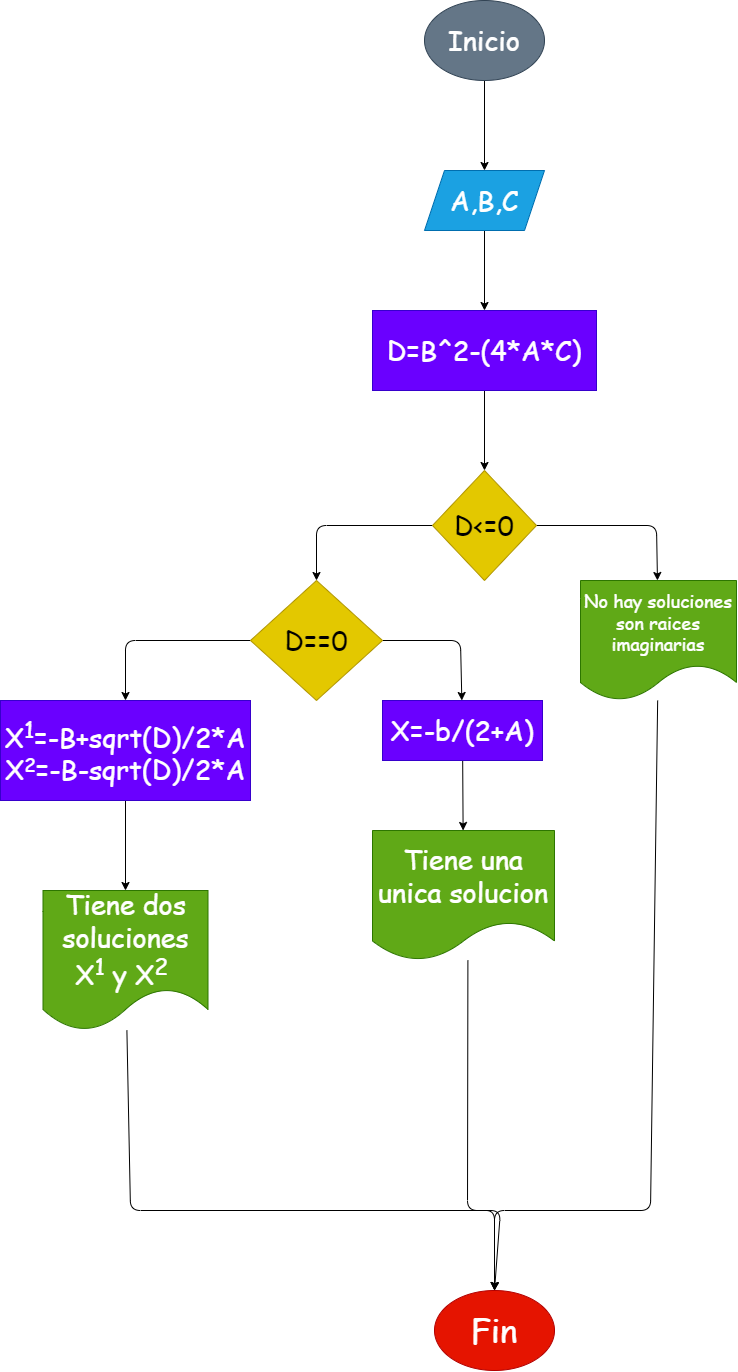

The diagram above was exported from draw.io. Its source (the exported page's mxGraphModel, read from the mxfile embedded in the PNG):
<mxGraphModel dx="1767" dy="793" grid="1" gridSize="10" guides="1" tooltips="1" connect="1" arrows="1" fold="1" page="1" pageScale="1" pageWidth="827" pageHeight="1169" math="1" shadow="0">
  <root>
    <mxCell id="0" />
    <mxCell id="1" parent="0" />
    <mxCell id="4" value="" style="edgeStyle=none;html=1;fontFamily=Comic Sans MS;fontSize=27;" edge="1" parent="1" source="2" target="3">
      <mxGeometry relative="1" as="geometry" />
    </mxCell>
    <mxCell id="2" value="Inicio" style="ellipse;whiteSpace=wrap;html=1;fillColor=#647687;fontColor=#ffffff;strokeColor=#314354;fontFamily=Comic Sans MS;fontSize=27;" vertex="1" parent="1">
      <mxGeometry x="354" y="30" width="120" height="80" as="geometry" />
    </mxCell>
    <mxCell id="6" value="" style="edgeStyle=none;html=1;fontFamily=Comic Sans MS;fontSize=27;" edge="1" parent="1" source="3" target="5">
      <mxGeometry relative="1" as="geometry" />
    </mxCell>
    <mxCell id="3" value="A,B,C" style="shape=parallelogram;perimeter=parallelogramPerimeter;whiteSpace=wrap;html=1;fixedSize=1;fontSize=27;fontFamily=Comic Sans MS;fillColor=#1ba1e2;strokeColor=#006EAF;fontColor=#ffffff;" vertex="1" parent="1">
      <mxGeometry x="354" y="200" width="120" height="60" as="geometry" />
    </mxCell>
    <mxCell id="8" value="" style="edgeStyle=none;html=1;fontFamily=Comic Sans MS;fontSize=27;" edge="1" parent="1" source="5" target="7">
      <mxGeometry relative="1" as="geometry" />
    </mxCell>
    <mxCell id="5" value="D=B^2-(4*A*C)" style="whiteSpace=wrap;html=1;fontSize=27;fontFamily=Comic Sans MS;fillColor=#6a00ff;strokeColor=#3700CC;fontColor=#ffffff;" vertex="1" parent="1">
      <mxGeometry x="302" y="340" width="224" height="80" as="geometry" />
    </mxCell>
    <mxCell id="10" value="" style="edgeStyle=none;html=1;fontFamily=Comic Sans MS;fontSize=27;" edge="1" parent="1" source="7" target="9">
      <mxGeometry relative="1" as="geometry">
        <Array as="points">
          <mxPoint x="586" y="555" />
        </Array>
      </mxGeometry>
    </mxCell>
    <mxCell id="12" value="" style="edgeStyle=none;html=1;fontFamily=Comic Sans MS;fontSize=27;" edge="1" parent="1" source="7" target="11">
      <mxGeometry relative="1" as="geometry">
        <Array as="points">
          <mxPoint x="246" y="555" />
        </Array>
      </mxGeometry>
    </mxCell>
    <mxCell id="7" value="D&amp;lt;=0" style="rhombus;whiteSpace=wrap;html=1;fontSize=27;fontFamily=Comic Sans MS;fillColor=#e3c800;strokeColor=#B09500;fontColor=#000000;" vertex="1" parent="1">
      <mxGeometry x="362" y="500" width="104" height="110" as="geometry" />
    </mxCell>
    <mxCell id="26" style="edgeStyle=none;html=1;entryX=0.5;entryY=0;entryDx=0;entryDy=0;fontFamily=Comic Sans MS;fontSize=18;" edge="1" parent="1" source="9" target="23">
      <mxGeometry relative="1" as="geometry">
        <Array as="points">
          <mxPoint x="580" y="1240" />
          <mxPoint x="424" y="1240" />
        </Array>
      </mxGeometry>
    </mxCell>
    <mxCell id="9" value="No hay soluciones son raices imaginarias" style="shape=document;whiteSpace=wrap;html=1;boundedLbl=1;fontSize=18;fontFamily=Comic Sans MS;fillColor=#60a917;strokeColor=#2D7600;fontColor=#ffffff;" vertex="1" parent="1">
      <mxGeometry x="510" y="610" width="156" height="120" as="geometry" />
    </mxCell>
    <mxCell id="14" value="" style="edgeStyle=none;html=1;fontFamily=Comic Sans MS;fontSize=18;" edge="1" parent="1" source="11" target="13">
      <mxGeometry relative="1" as="geometry">
        <Array as="points">
          <mxPoint x="390" y="670" />
        </Array>
      </mxGeometry>
    </mxCell>
    <mxCell id="16" value="" style="edgeStyle=none;html=1;fontFamily=Comic Sans MS;fontSize=18;" edge="1" parent="1" source="11" target="15">
      <mxGeometry relative="1" as="geometry">
        <Array as="points">
          <mxPoint x="55" y="670" />
        </Array>
      </mxGeometry>
    </mxCell>
    <mxCell id="11" value="D==0" style="rhombus;whiteSpace=wrap;html=1;fontSize=27;fontFamily=Comic Sans MS;fillColor=#e3c800;strokeColor=#B09500;fontColor=#000000;" vertex="1" parent="1">
      <mxGeometry x="180" y="610" width="132" height="120" as="geometry" />
    </mxCell>
    <mxCell id="22" value="" style="edgeStyle=none;html=1;fontFamily=Comic Sans MS;fontSize=18;" edge="1" parent="1" source="13" target="21">
      <mxGeometry relative="1" as="geometry" />
    </mxCell>
    <mxCell id="13" value="X=-b/(2+A)" style="whiteSpace=wrap;html=1;fontSize=27;fontFamily=Comic Sans MS;fillColor=#6a00ff;strokeColor=#3700CC;fontColor=#ffffff;" vertex="1" parent="1">
      <mxGeometry x="312" y="730" width="160" height="60" as="geometry" />
    </mxCell>
    <mxCell id="20" value="" style="edgeStyle=none;html=1;fontFamily=Comic Sans MS;fontSize=18;" edge="1" parent="1" source="15" target="19">
      <mxGeometry relative="1" as="geometry" />
    </mxCell>
    <mxCell id="15" value="X&lt;sup&gt;1&lt;/sup&gt;=-B+sqrt(D)/2*A&lt;br&gt;X&lt;span style=&quot;font-size: 22.5px&quot;&gt;&lt;sup&gt;2&lt;/sup&gt;&lt;/span&gt;=-B-sqrt(D)/2*A" style="whiteSpace=wrap;html=1;fontSize=27;fontFamily=Comic Sans MS;fillColor=#6a00ff;strokeColor=#3700CC;fontColor=#ffffff;" vertex="1" parent="1">
      <mxGeometry x="-70" y="730" width="250" height="100" as="geometry" />
    </mxCell>
    <mxCell id="24" style="edgeStyle=none;html=1;entryX=0.5;entryY=0;entryDx=0;entryDy=0;fontFamily=Comic Sans MS;fontSize=18;" edge="1" parent="1" source="19" target="23">
      <mxGeometry relative="1" as="geometry">
        <Array as="points">
          <mxPoint x="60" y="1240" />
          <mxPoint x="430" y="1240" />
        </Array>
      </mxGeometry>
    </mxCell>
    <mxCell id="19" value="Tiene dos soluciones X&lt;sup&gt;1&lt;/sup&gt;&amp;nbsp;y X&lt;sup&gt;2&lt;/sup&gt;&amp;nbsp;" style="shape=document;whiteSpace=wrap;html=1;boundedLbl=1;fontSize=27;fontFamily=Comic Sans MS;fillColor=#60a917;strokeColor=#2D7600;fontColor=#ffffff;" vertex="1" parent="1">
      <mxGeometry x="-27.5" y="920" width="165" height="140" as="geometry" />
    </mxCell>
    <mxCell id="25" style="edgeStyle=none;html=1;fontFamily=Comic Sans MS;fontSize=18;entryX=0.5;entryY=0;entryDx=0;entryDy=0;" edge="1" parent="1" target="23">
      <mxGeometry relative="1" as="geometry">
        <mxPoint x="411" y="1250" as="targetPoint" />
        <mxPoint x="397.4000000000001" y="990" as="sourcePoint" />
        <Array as="points">
          <mxPoint x="397" y="1240" />
          <mxPoint x="424" y="1240" />
        </Array>
      </mxGeometry>
    </mxCell>
    <mxCell id="21" value="Tiene una unica solucion" style="shape=document;whiteSpace=wrap;html=1;boundedLbl=1;fontSize=27;fontFamily=Comic Sans MS;fillColor=#60a917;strokeColor=#2D7600;fontColor=#ffffff;" vertex="1" parent="1">
      <mxGeometry x="302" y="860" width="182" height="130" as="geometry" />
    </mxCell>
    <mxCell id="23" value="Fin" style="ellipse;whiteSpace=wrap;html=1;fontFamily=Comic Sans MS;fontSize=33;fillColor=#e51400;fontColor=#ffffff;strokeColor=#B20000;" vertex="1" parent="1">
      <mxGeometry x="364" y="1320" width="120" height="80" as="geometry" />
    </mxCell>
  </root>
</mxGraphModel>